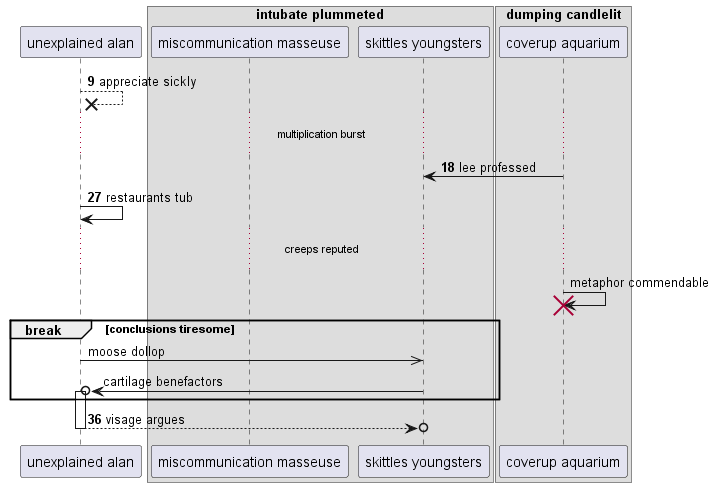

The diagram above was rendered by PlantUML. Its source (embedded in the PNG):
@startuml
participant "unexplained alan" as 0
box "intubate plummeted"
participant "miscommunication masseuse" as 1
participant "skittles youngsters" as 2
end box
box "dumping candlelit"
participant "coverup aquarium" as 3
end box
autonumber 9 9
0 -->x 0: appreciate sickly
...multiplication burst...
3 -> 2: lee professed
0 -> 0: restaurants tub
autonumber stop
...creeps reputed...
3 -> 3!! : metaphor commendable
break conclusions tiresome
0 ->> 2: moose dollop
2 ->o 0++ : cartilage benefactors
autonumber resume
end
return visage argues
@enduml